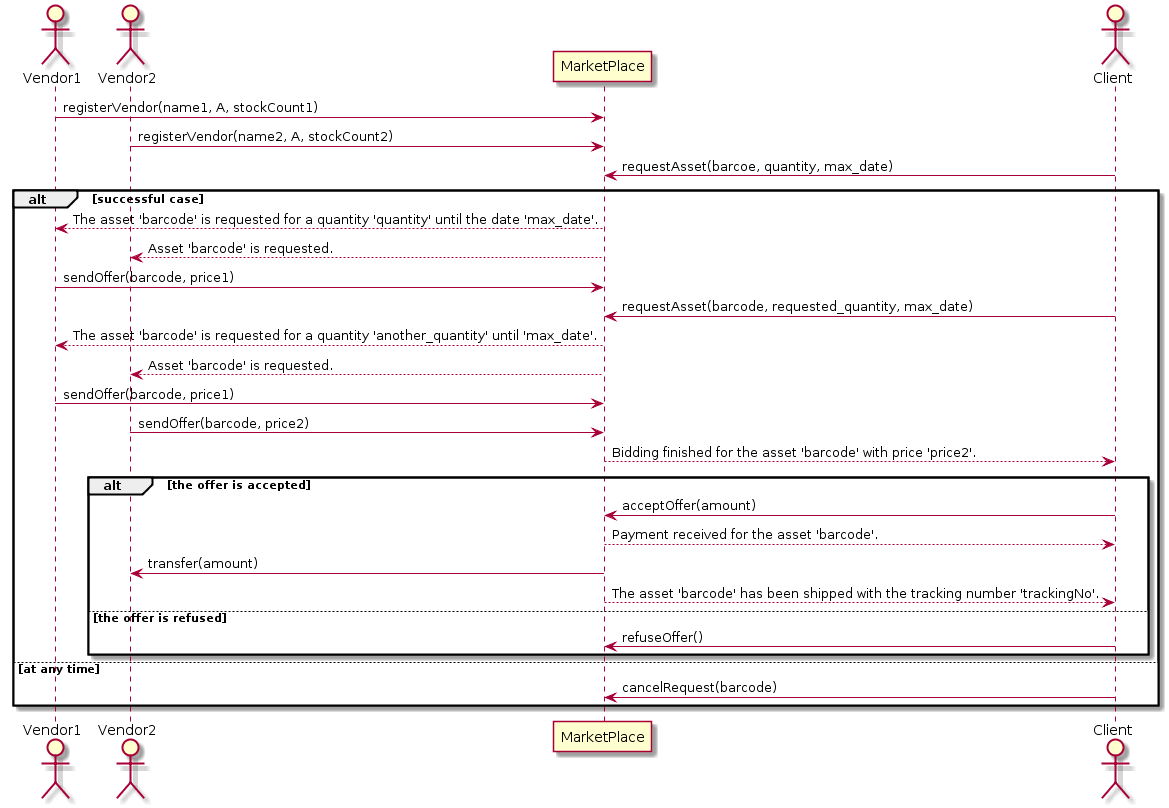

The diagram above was rendered by PlantUML. Its source (embedded in the PNG):
@startuml
actor Vendor1
actor Vendor2
participant MarketPlace
actor Client

Vendor1->MarketPlace : registerVendor(name1, A, stockCount1)
Vendor2->MarketPlace : registerVendor(name2, A, stockCount2)
Client->MarketPlace : requestAsset(barcoe, quantity, max_date)

alt successful case
   MarketPlace-->Vendor1 : The asset 'barcode' is requested for a quantity 'quantity' until the date 'max_date'.
   MarketPlace-->Vendor2 : Asset 'barcode' is requested.
   Vendor1->MarketPlace : sendOffer(barcode, price1)
   Client->MarketPlace : requestAsset(barcode, requested_quantity, max_date)
   MarketPlace-->Vendor1 : The asset 'barcode' is requested for a quantity 'another_quantity' until 'max_date'.
   MarketPlace-->Vendor2 : Asset 'barcode' is requested.
   Vendor1->MarketPlace : sendOffer(barcode, price1)
   Vendor2->MarketPlace : sendOffer(barcode, price2)
   MarketPlace-->Client : Bidding finished for the asset 'barcode' with price 'price2'.
   alt the offer is accepted
      Client->MarketPlace : acceptOffer(amount)
      MarketPlace-->Client : Payment received for the asset 'barcode'.
      MarketPlace-> Vendor2: transfer(amount)
      MarketPlace-->Client : The asset 'barcode' has been shipped with the tracking number 'trackingNo'.
   else the offer is refused
      Client->MarketPlace : refuseOffer()
   end
else at any time
   Client->MarketPlace : cancelRequest(barcode)
end
@enduml